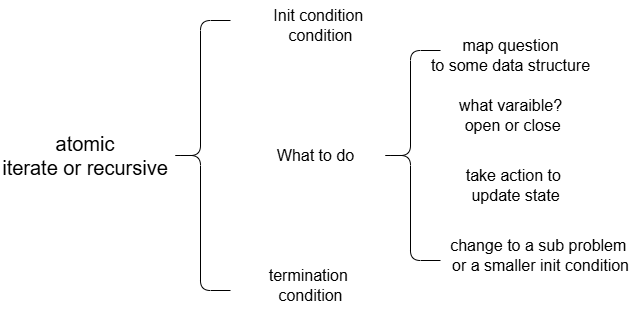

The diagram above was exported from draw.io. Its source (the exported page's mxGraphModel, read from the mxfile embedded in the PNG):
<mxGraphModel dx="1063" dy="1102" grid="1" gridSize="10" guides="1" tooltips="1" connect="1" arrows="1" fold="1" page="1" pageScale="1" pageWidth="850" pageHeight="1100" math="0" shadow="0">
  <root>
    <mxCell id="0" />
    <mxCell id="1" parent="0" />
    <mxCell id="eFtYm5FlgD-y2bEKVzR7-1" value="" style="shape=curlyBracket;whiteSpace=wrap;html=1;rounded=1;labelPosition=left;verticalLabelPosition=middle;align=right;verticalAlign=middle;" vertex="1" parent="1">
      <mxGeometry x="210" y="330" width="60" height="270" as="geometry" />
    </mxCell>
    <mxCell id="eFtYm5FlgD-y2bEKVzR7-2" value="atomic&lt;div&gt;iterate or recursive&lt;/div&gt;" style="text;html=1;align=center;verticalAlign=middle;whiteSpace=wrap;rounded=0;fontSize=20;" vertex="1" parent="1">
      <mxGeometry x="40" y="430" width="170" height="70" as="geometry" />
    </mxCell>
    <mxCell id="eFtYm5FlgD-y2bEKVzR7-4" value="termination&amp;nbsp;&lt;div&gt;condition&lt;/div&gt;" style="text;html=1;align=center;verticalAlign=middle;resizable=0;points=[];autosize=1;strokeColor=none;fillColor=none;fontSize=16;" vertex="1" parent="1">
      <mxGeometry x="295" y="570" width="110" height="50" as="geometry" />
    </mxCell>
    <mxCell id="eFtYm5FlgD-y2bEKVzR7-5" value="What to do" style="text;html=1;align=center;verticalAlign=middle;resizable=0;points=[];autosize=1;strokeColor=none;fillColor=none;fontSize=16;" vertex="1" parent="1">
      <mxGeometry x="305" y="450" width="100" height="30" as="geometry" />
    </mxCell>
    <mxCell id="eFtYm5FlgD-y2bEKVzR7-6" value="Init condition&amp;nbsp;&lt;div&gt;condition&lt;/div&gt;" style="text;html=1;align=center;verticalAlign=middle;resizable=0;points=[];autosize=1;strokeColor=none;fillColor=none;fontSize=16;" vertex="1" parent="1">
      <mxGeometry x="300" y="310" width="120" height="50" as="geometry" />
    </mxCell>
    <mxCell id="eFtYm5FlgD-y2bEKVzR7-7" value="" style="shape=curlyBracket;whiteSpace=wrap;html=1;rounded=1;labelPosition=left;verticalLabelPosition=middle;align=right;verticalAlign=middle;" vertex="1" parent="1">
      <mxGeometry x="420" y="360" width="60" height="210" as="geometry" />
    </mxCell>
    <mxCell id="eFtYm5FlgD-y2bEKVzR7-8" value="map question&lt;div&gt;to some data structure&lt;/div&gt;" style="text;html=1;align=center;verticalAlign=middle;resizable=0;points=[];autosize=1;strokeColor=none;fillColor=none;fontSize=16;" vertex="1" parent="1">
      <mxGeometry x="460" y="340" width="180" height="50" as="geometry" />
    </mxCell>
    <mxCell id="eFtYm5FlgD-y2bEKVzR7-9" value="what varaible?&lt;div&gt;&amp;nbsp;open or close&lt;/div&gt;" style="text;html=1;align=center;verticalAlign=middle;resizable=0;points=[];autosize=1;strokeColor=none;fillColor=none;fontSize=16;" vertex="1" parent="1">
      <mxGeometry x="485" y="400" width="130" height="50" as="geometry" />
    </mxCell>
    <mxCell id="eFtYm5FlgD-y2bEKVzR7-10" value="change to a sub problem&amp;nbsp;&lt;div&gt;or a smaller init condition&lt;/div&gt;" style="text;html=1;align=center;verticalAlign=middle;resizable=0;points=[];autosize=1;strokeColor=none;fillColor=none;fontSize=16;" vertex="1" parent="1">
      <mxGeometry x="480" y="540" width="200" height="50" as="geometry" />
    </mxCell>
    <mxCell id="eFtYm5FlgD-y2bEKVzR7-11" value="take action to&amp;nbsp;&lt;div&gt;update state&lt;/div&gt;" style="text;html=1;align=center;verticalAlign=middle;resizable=0;points=[];autosize=1;strokeColor=none;fillColor=none;fontSize=16;" vertex="1" parent="1">
      <mxGeometry x="495" y="470" width="120" height="50" as="geometry" />
    </mxCell>
  </root>
</mxGraphModel>